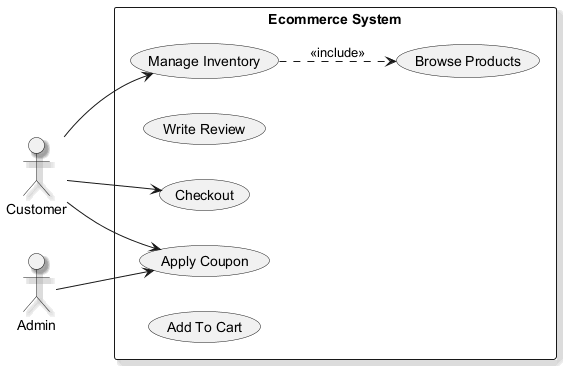

The diagram above was rendered by PlantUML. Its source (embedded in the PNG):
@startuml
skinparam backgroundColor #FFFFFF
skinparam classBackgroundColor #F3E5F5
skinparam classBorderColor #6A1B9A
skinparam shadowing true
left to right direction
actor "Customer" as C
actor "Admin" as A
rectangle "Ecommerce System" {
  usecase "Apply Coupon" as UC_ApplyCoupon
  usecase "Write Review" as UC_WriteReview
  usecase "Manage Inventory" as UC_ManageInventory
  usecase "Browse Products" as UC_BrowseProducts
  usecase "Checkout" as UC_Checkout
  usecase "Add To Cart" as UC_AddToCart
}
C --> UC_Checkout
C --> UC_ApplyCoupon
C --> UC_ManageInventory
A --> UC_ApplyCoupon
UC_ManageInventory ..> UC_BrowseProducts : <<include>>
@enduml